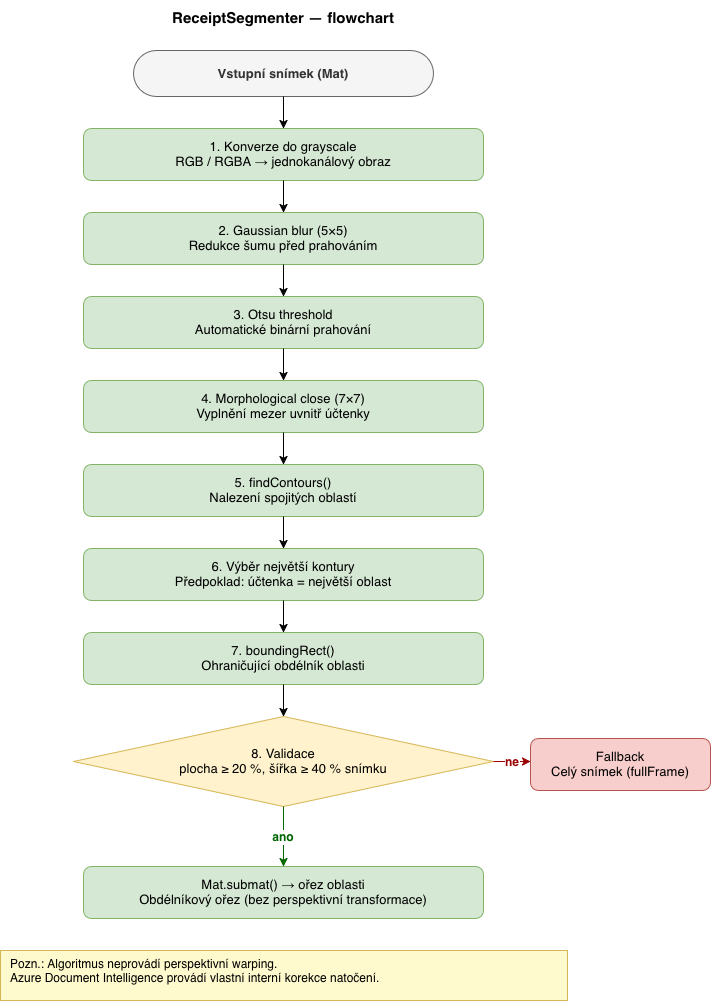

The diagram above was exported from draw.io. Its source (the exported page's mxGraphModel, read from the mxfile embedded in the PNG):
<mxGraphModel dx="964" dy="658" grid="0" gridSize="10" guides="1" tooltips="1" connect="1" arrows="1" fold="1" page="0" pageScale="1" pageWidth="850" pageHeight="1100" math="0" shadow="0">
  <root>
    <mxCell id="0" />
    <mxCell id="1" parent="0" />
    <mxCell id="JC43G--qVO3Na2Qpun9V-1" parent="1" style="text;html=1;strokeColor=none;fillColor=none;align=center;verticalAlign=middle;whiteSpace=wrap;fontSize=15;fontStyle=1;" value="ReceiptSegmenter — flowchart" vertex="1">
      <mxGeometry height="36" width="500" x="163" y="20" as="geometry" />
    </mxCell>
    <mxCell id="JC43G--qVO3Na2Qpun9V-2" parent="1" style="rounded=1;whiteSpace=wrap;html=1;fillColor=#f5f5f5;strokeColor=#666666;fontColor=#333333;arcSize=50;fontStyle=1;fontSize=13;" value="Vstupní snímek (Mat)" vertex="1">
      <mxGeometry height="46" width="300" x="263" y="70" as="geometry" />
    </mxCell>
    <mxCell id="JC43G--qVO3Na2Qpun9V-3" edge="1" parent="1" source="JC43G--qVO3Na2Qpun9V-2" style="edgeStyle=orthogonalEdgeStyle;" target="JC43G--qVO3Na2Qpun9V-4">
      <mxGeometry relative="1" as="geometry" />
    </mxCell>
    <mxCell id="JC43G--qVO3Na2Qpun9V-4" parent="1" style="rounded=1;whiteSpace=wrap;html=1;fillColor=#d5e8d4;strokeColor=#82b366;fontSize=13;" value="1. Konverze do grayscale&#10;RGB / RGBA → jednokanálový obraz" vertex="1">
      <mxGeometry height="52" width="400" x="213" y="148" as="geometry" />
    </mxCell>
    <mxCell id="JC43G--qVO3Na2Qpun9V-5" edge="1" parent="1" source="JC43G--qVO3Na2Qpun9V-4" style="edgeStyle=orthogonalEdgeStyle;" target="JC43G--qVO3Na2Qpun9V-6">
      <mxGeometry relative="1" as="geometry" />
    </mxCell>
    <mxCell id="JC43G--qVO3Na2Qpun9V-6" parent="1" style="rounded=1;whiteSpace=wrap;html=1;fillColor=#d5e8d4;strokeColor=#82b366;fontSize=13;" value="2. Gaussian blur (5×5)&#10;Redukce šumu před prahováním" vertex="1">
      <mxGeometry height="52" width="400" x="213" y="232" as="geometry" />
    </mxCell>
    <mxCell id="JC43G--qVO3Na2Qpun9V-7" edge="1" parent="1" source="JC43G--qVO3Na2Qpun9V-6" style="edgeStyle=orthogonalEdgeStyle;" target="JC43G--qVO3Na2Qpun9V-8">
      <mxGeometry relative="1" as="geometry" />
    </mxCell>
    <mxCell id="JC43G--qVO3Na2Qpun9V-8" parent="1" style="rounded=1;whiteSpace=wrap;html=1;fillColor=#d5e8d4;strokeColor=#82b366;fontSize=13;" value="3. Otsu threshold&#10;Automatické binární prahování" vertex="1">
      <mxGeometry height="52" width="400" x="213" y="316" as="geometry" />
    </mxCell>
    <mxCell id="JC43G--qVO3Na2Qpun9V-9" edge="1" parent="1" source="JC43G--qVO3Na2Qpun9V-8" style="edgeStyle=orthogonalEdgeStyle;" target="JC43G--qVO3Na2Qpun9V-10">
      <mxGeometry relative="1" as="geometry" />
    </mxCell>
    <mxCell id="JC43G--qVO3Na2Qpun9V-10" parent="1" style="rounded=1;whiteSpace=wrap;html=1;fillColor=#d5e8d4;strokeColor=#82b366;fontSize=13;" value="4. Morphological close (7×7)&#10;Vyplnění mezer uvnitř účtenky" vertex="1">
      <mxGeometry height="52" width="400" x="213" y="400" as="geometry" />
    </mxCell>
    <mxCell id="JC43G--qVO3Na2Qpun9V-11" edge="1" parent="1" source="JC43G--qVO3Na2Qpun9V-10" style="edgeStyle=orthogonalEdgeStyle;" target="JC43G--qVO3Na2Qpun9V-12">
      <mxGeometry relative="1" as="geometry" />
    </mxCell>
    <mxCell id="JC43G--qVO3Na2Qpun9V-12" parent="1" style="rounded=1;whiteSpace=wrap;html=1;fillColor=#d5e8d4;strokeColor=#82b366;fontSize=13;" value="5. findContours()&#10;Nalezení spojitých oblastí" vertex="1">
      <mxGeometry height="52" width="400" x="213" y="484" as="geometry" />
    </mxCell>
    <mxCell id="JC43G--qVO3Na2Qpun9V-13" edge="1" parent="1" source="JC43G--qVO3Na2Qpun9V-12" style="edgeStyle=orthogonalEdgeStyle;" target="JC43G--qVO3Na2Qpun9V-14">
      <mxGeometry relative="1" as="geometry" />
    </mxCell>
    <mxCell id="JC43G--qVO3Na2Qpun9V-14" parent="1" style="rounded=1;whiteSpace=wrap;html=1;fillColor=#d5e8d4;strokeColor=#82b366;fontSize=13;" value="6. Výběr největší kontury&#10;Předpoklad: účtenka = největší oblast" vertex="1">
      <mxGeometry height="52" width="400" x="213" y="568" as="geometry" />
    </mxCell>
    <mxCell id="JC43G--qVO3Na2Qpun9V-15" edge="1" parent="1" source="JC43G--qVO3Na2Qpun9V-14" style="edgeStyle=orthogonalEdgeStyle;" target="JC43G--qVO3Na2Qpun9V-16">
      <mxGeometry relative="1" as="geometry" />
    </mxCell>
    <mxCell id="JC43G--qVO3Na2Qpun9V-16" parent="1" style="rounded=1;whiteSpace=wrap;html=1;fillColor=#d5e8d4;strokeColor=#82b366;fontSize=13;" value="7. boundingRect()&#10;Ohraničující obdélník oblasti" vertex="1">
      <mxGeometry height="52" width="400" x="213" y="652" as="geometry" />
    </mxCell>
    <mxCell id="JC43G--qVO3Na2Qpun9V-17" edge="1" parent="1" source="JC43G--qVO3Na2Qpun9V-16" style="edgeStyle=orthogonalEdgeStyle;" target="JC43G--qVO3Na2Qpun9V-18">
      <mxGeometry relative="1" as="geometry" />
    </mxCell>
    <mxCell id="JC43G--qVO3Na2Qpun9V-18" parent="1" style="rhombus;whiteSpace=wrap;html=1;fillColor=#fff2cc;strokeColor=#d6b656;fontSize=13;verticalAlign=middle;" value="8. Validace&#10;plocha ≥ 20 %, šířka ≥ 40 % snímku" vertex="1">
      <mxGeometry height="90" width="420" x="203" y="736" as="geometry" />
    </mxCell>
    <mxCell id="JC43G--qVO3Na2Qpun9V-19" edge="1" parent="1" source="JC43G--qVO3Na2Qpun9V-18" style="edgeStyle=orthogonalEdgeStyle;fontStyle=1;fontSize=12;fontColor=#006600;strokeColor=#006600;" target="JC43G--qVO3Na2Qpun9V-21" value="ano">
      <mxGeometry relative="1" as="geometry">
        <Array as="points">
          <mxPoint x="413" y="886" />
        </Array>
      </mxGeometry>
    </mxCell>
    <mxCell id="JC43G--qVO3Na2Qpun9V-20" edge="1" parent="1" source="JC43G--qVO3Na2Qpun9V-18" style="edgeStyle=orthogonalEdgeStyle;fontStyle=1;fontSize=12;fontColor=#990000;strokeColor=#990000;exitX=1;exitY=0.5;exitDx=0;exitDy=0;" target="JC43G--qVO3Na2Qpun9V-22" value="ne">
      <mxGeometry relative="1" as="geometry">
        <Array as="points">
          <mxPoint x="660" y="781" />
        </Array>
      </mxGeometry>
    </mxCell>
    <mxCell id="JC43G--qVO3Na2Qpun9V-21" parent="1" style="rounded=1;whiteSpace=wrap;html=1;fillColor=#d5e8d4;strokeColor=#82b366;fontSize=13;" value="Mat.submat() → ořez oblasti&#10;Obdélníkový ořez (bez perspektivní transformace)" vertex="1">
      <mxGeometry height="52" width="400" x="213" y="886" as="geometry" />
    </mxCell>
    <mxCell id="JC43G--qVO3Na2Qpun9V-22" parent="1" style="rounded=1;whiteSpace=wrap;html=1;fillColor=#f8cecc;strokeColor=#b85450;fontSize=13;" value="Fallback&#10;Celý snímek (fullFrame)" vertex="1">
      <mxGeometry height="52" width="180" x="660" y="758" as="geometry" />
    </mxCell>
    <mxCell id="JC43G--qVO3Na2Qpun9V-23" parent="1" style="text;html=1;strokeColor=#d6b656;fillColor=#fffacd;align=left;verticalAlign=top;spacingLeft=8;spacingRight=8;fontSize=12;whiteSpace=wrap;" value="Pozn.: Algoritmus neprovádí perspektivní warping.&#10;Azure Document Intelligence provádí vlastní interní korekce natočení." vertex="1">
      <mxGeometry height="50" width="567" x="130" y="970" as="geometry" />
    </mxCell>
  </root>
</mxGraphModel>